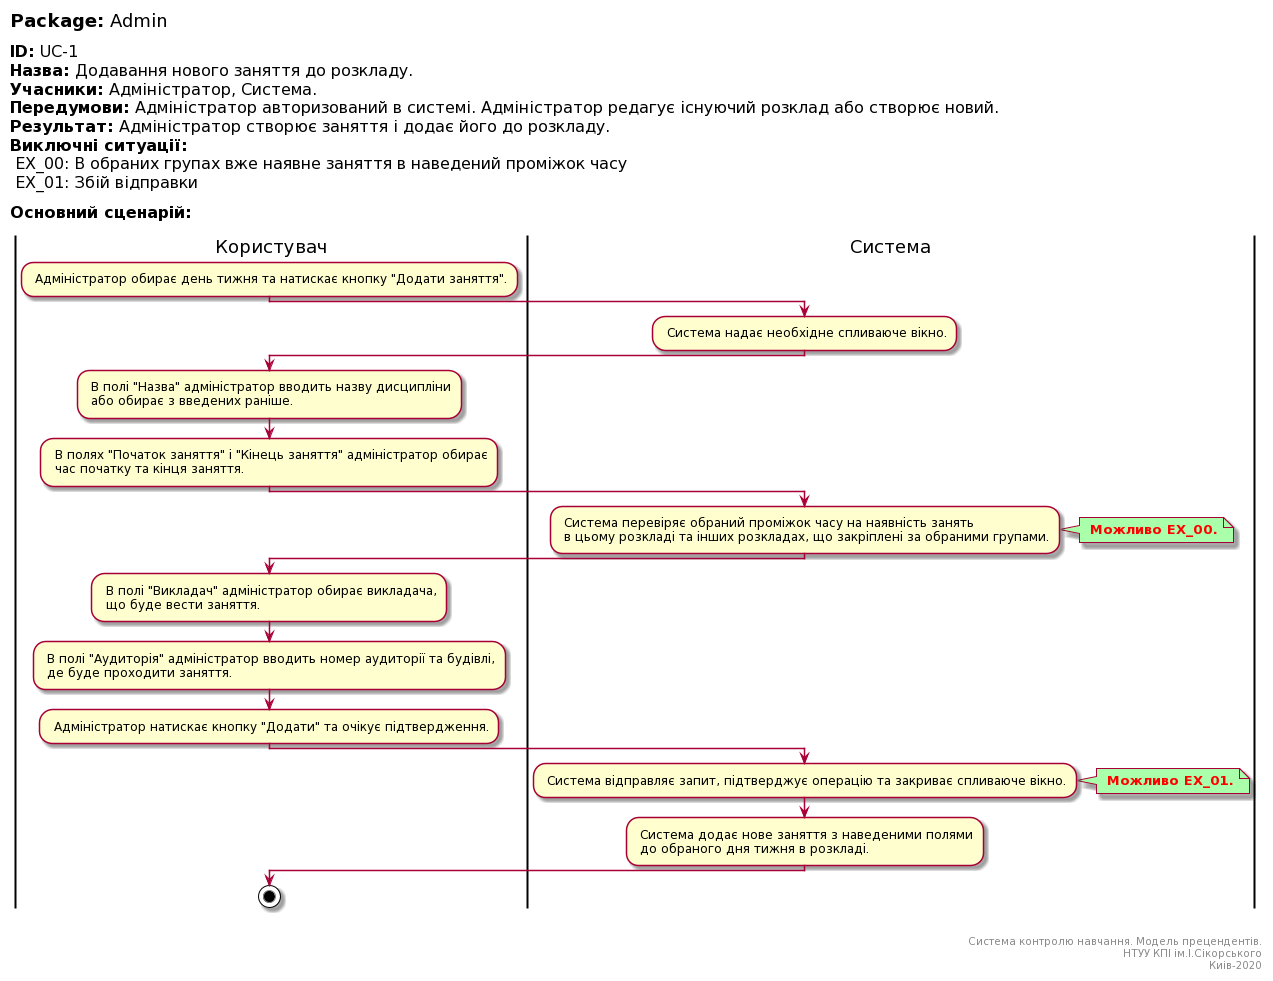

The diagram above was rendered by PlantUML. Its source (embedded in the PNG):
@startuml
left header
<font color=000 size=18><b>Package:</b> Admin

<font color=000 size=16><b>ID:</b> UC-1
<font color=000 size=16><b>Назва:</b> Додавання нового заняття до розкладу.
<font color=000 size=16><b>Учасники:</b> Адміністратор, Система.
<font color=000 size=16><b>Передумови:</b> Адміністратор авторизований в системі. Адміністратор редагує існуючий розклад або створює новий.
<font color=000 size=16><b>Результат:</b> Адміністратор створює заняття і додає його до розкладу.
<font color=000 size=16><b>Виключні ситуації:</b>
<font color=000 size=16> EX_00: В обраних групах вже наявне заняття в наведений проміжок часу
<font color=000 size=16> EX_01: Збій відправки

<font color=000 size=16><b>Основний сценарій:</b>

end header

|Користувач|
: Адміністратор обирає день тижня та натискає кнопку "Додати заняття".;

|Система|
: Система надає необхідне спливаюче вікно.;

|Користувач|
: В полі "Назва" адміністратор вводить назву дисципліни
 або обирає з введених раніше.;

: В полях "Початок заняття" і "Кінець заняття" адміністратор обирає
 час початку та кінця заняття.;

|Система|
: Система перевіряє обраний проміжок часу на наявність занять
 в цьому розкладі та інших розкладах, що закріплені за обраними групами.;

note right #aaffaa
<font color=red><b> Можливо EX_00.
end note

|Користувач|
: В полі "Викладач" адміністратор обирає викладача,
 що буде вести заняття.;

: В полі "Аудиторія" адміністратор вводить номер аудиторії та будівлі,
 де буде проходити заняття.;

: Адміністратор натискає кнопку "Додати" та очікує підтвердження.;

|Система|
: Система відправляє запит, підтверджує операцію та закриває спливаюче вікно.;

note right #aaffaa
<font color=red><b> Можливо EX_01.
end note

: Система додає нове заняття з наведеними полями 
 до обраного дня тижня в розкладі.;

|Користувач|
stop;

right footer


Система контролю навчання. Модель прецендентів.
НТУУ КПІ ім.І.Сікорського
Киів-2020
end footer
@enduml